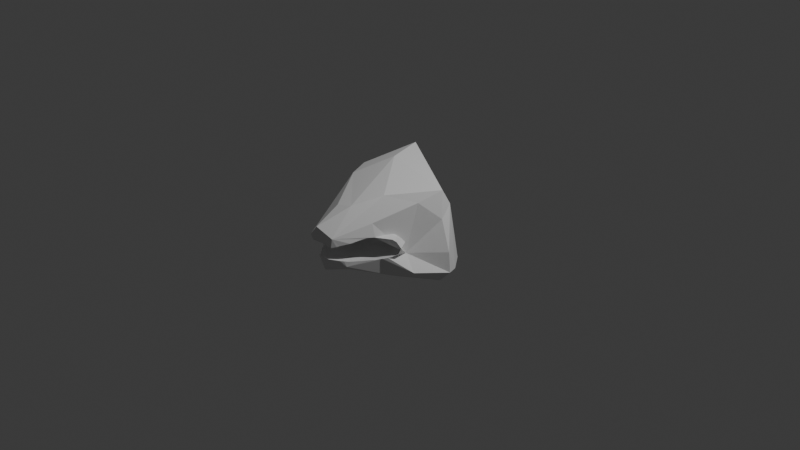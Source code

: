 # Source: beak.blend  (saved by Blender 5.1.30; exported with 4.5.12 LTS)
import bpy
from mathutils import Matrix  # noqa: F401  (used for matrix-valued properties, if any)

bpy.ops.wm.read_factory_settings(use_empty=True)
scene = bpy.context.scene
scene.name = 'Scene'

# ---- collections
col_collection = bpy.data.collections.new('Collection'); scene.collection.children.link(col_collection)

# ---- world
world_world = bpy.data.worlds.new('World'); scene.world = world_world
world_world.use_nodes = True; world_world.node_tree.nodes.clear()
_N = world_world.node_tree.nodes; _L = world_world.node_tree.links
n0 = _N.new('ShaderNodeOutputWorld'); n0.name = 'World Output'; n0.location = (200, 100)
n1 = _N.new('ShaderNodeBackground'); n1.name = 'Background'; n1.location = (-200, 100)
n1.inputs[0].default_value = (0.05088, 0.05088, 0.05088, 1.0)
_L.new(n1.outputs[0], n0.inputs[0])
n0.is_active_output = True
world_world.color = (0.05088, 0.05088, 0.05088)
world_world.sun_shadow_jitter_overblur = 0.0

# ---- cameras
cam_camera = bpy.data.cameras.new('Camera')
cam_camera.clip_end = 100.0
cam_camera.ortho_scale = 7.314

# ---- lights
light_light = bpy.data.lights.new('Light', 'POINT')
light_light.energy = 1000.0
light_light.shadow_soft_size = 0.1

# ---- meshes
me_caninesnout = bpy.data.meshes.new('CanineSnout')
me_caninesnout.from_pydata([(-0.4226, -0.3014, -0.1166), (1.998e-17, -0.6848, -0.1531), (-0.452, -0.4765, -0.2416), (-0.3426, -0.5757, 0.1772), (-0.5529, -0.28, 0.2429), (-0.1892, -0.2594, -0.09332), (0.443, -0.4219, -0.08347), (-0.3718, -0.2798, 0.4787), (-0.1612, -1.014, 0.1238), (-0.4286, -0.2999, -0.3767), (-0.443, -0.4219, 0.08766), (-0.09292, -0.7271, 0.3637), (0.1892, -0.2594, 0.09801), (-0.0708, -1.014, 0.2324), (-0.2012, -0.7071, -0.2937), (-4.875e-17, -0.6848, 0.1565), (-0.0824, 0.01201, 0.6598), (-0.005558, -0.9772, -0.2219), (-0.06238, -0.9348, -0.1008), (-0.7242, -0.003217, -0.3087), (0.1814, -0.8393, -0.1119), (-0.638, -0.003677, 0.3234), (-0.6494, -0.07677, -0.1816), (-0.695, 0.1343, -0.3445), (0.2399, -0.5302, -0.148), (-0.6079, 0.1247, 0.3023), (-0.2604, -0.6848, -0.13), (-0.4849, -0.1857, -0.3385), (-0.4607, -0.05596, 0.4924), (-0.09853, -0.4348, -0.1592), (-0.4689, 0.2555, -0.3283), (-0.4174, -0.4348, -0.09757), (-0.265, 0.05307, -0.4713), (0.1775, -0.2802, -0.1086), (-0.1521, 0.3717, 0.6882), (-0.01137, 0.3657, -0.02113), (-0.0003564, -0.3043, -0.4289), (-0.5972, -0.001137, -0.5118), (0.1418, -1.005, 0.1717), (0.08128, -0.7079, 0.4015), (0.07854, -0.733, -0.2768), (-0.3969, -0.2802, 0.002312), (0.2657, -0.4493, 0.4936), (0.3969, -0.2802, 0.002312), (-1.205e-16, -0.1848, 0.002457), (0.2876, -0.6221, 0.2623), (0.1803, -0.8626, -0.1617), (0.3848, -0.4193, -0.347), (0.467, -0.1909, 0.3985), (-0.1775, -0.2802, 0.1133), (0.4174, -0.4348, 0.1017), (0.4219, -0.307, -0.1167), (0.06238, -0.9348, 0.1034), (0.5671, -0.3366, -0.2749), (0.2604, -0.6848, 0.1333), (0.008914, 0.3973, -0.3718), (0.2039, 0.2696, -0.5641), (-0.1814, -0.8393, 0.1148), (0.5609, 0.2803, -0.3232), (-0.2399, -0.5302, 0.1519), (0.3735, 0.1383, -0.5266), (0.09853, -0.4348, 0.1633), (0.5638, 0.04148, 0.4932), (0.5246, 0.0696, -0.5276), (0.6202, -0.01352, 0.2205), (0.5847, 0.1284, 0.3315), (0.7524, -0.0233, -0.3125), (0.6846, 0.119, -0.3425), (0.7336, -0.02443, -0.09377), (-0.4695, -0.4501, 0.06401), (-0.4408, -0.4784, 0.08715), (-0.4726, -0.4491, 0.05671), (-0.4406, -0.4787, 0.08723), (-0.05398, -1.009, 0.07458), (-0.01278, -1.007, 0.07804), (0.04749, -1.004, 0.0778), (0.07322, -1.004, 0.07762), (0.1205, -1.002, 0.06907), (0.3643, -0.5904, -0.1042), (0.3464, -0.6148, -0.1089), (0.3076, -0.6766, -0.1081), (0.3814, -0.5797, -0.09911), (0.4176, -0.5419, -0.0888), (-0.3603, -0.5589, 0.1108), (-0.4279, -0.4959, -0.08971), (-0.4584, -0.4657, -0.06382), (-0.4139, -0.5099, -0.09345), (-0.4916, -0.4328, 0.002079), (-0.3199, -0.6235, 0.1174), (-0.3323, -0.6028, 0.1178), (-0.3089, -0.6848, -0.1133), (-0.2728, -0.7495, -0.1074), (-0.2438, -0.7952, 0.1072), (-0.1822, -0.9549, 0.07205), (-0.2128, -0.8726, 0.09487), (-0.2653, -0.7589, -0.1074), (-0.2325, -0.8058, -0.1007), (-0.07126, -0.9898, -0.08008), (-0.06983, -0.9922, -0.07929), (-0.1349, -1.008, 0.06524), (-0.1125, -0.9348, -0.09108), (-0.2087, -0.8332, -0.098), (-0.1108, -1.008, 0.07045), (0.06795, -0.992, -0.07543), (-0.001993, -0.9917, -0.08067), (0.1452, -0.9209, -0.08943), (0.1482, -0.9186, -0.08961), (0.2192, -0.8439, 0.09607), (0.2638, -0.7314, 0.1188), (0.2842, -0.6848, 0.1252), (0.3181, -0.6166, 0.1206), (0.1537, -0.9593, 0.07703), (0.1733, -0.8875, -0.09528), (0.167, -0.9348, 0.08318), (0.2142, -0.8157, -0.1079), (0.1931, -0.8513, -0.1046), (0.4272, -0.4916, 0.09424), (0.4564, -0.4641, 0.06952), (0.4387, -0.5159, -0.08277), (0.4803, -0.4622, -0.05014), (0.4938, -0.437, 0.002073)], [], [(3, 4, 0, 71, 69, 70, 72), (11, 7, 8), (7, 39, 16), (22, 21, 19), (23, 35, 30), (0, 27, 2), (9, 2, 27), (34, 28, 16), (25, 34, 35), (30, 32, 37), (9, 27, 37, 32), (55, 56, 32), (36, 14, 9), (37, 27, 19), (39, 13, 38), (75, 13, 8, 73, 74), (38, 13, 75, 76, 77), (40, 46, 17), (45, 42, 38), (80, 46, 47, 78, 79), (45, 48, 42), (47, 53, 81, 78), (81, 53, 51, 82), (58, 55, 35), (55, 58, 56), (16, 42, 62), (34, 16, 62), (58, 60, 56), (68, 64, 51), (58, 65, 67), (66, 51, 53), (66, 53, 63), (65, 64, 68), (65, 68, 67), (67, 66, 63), (67, 68, 66), (60, 36, 32), (3, 72, 83), (71, 0, 2, 86, 84, 85, 87), (3, 83, 89, 88), (90, 86, 2, 91), (3, 8, 7), (7, 4, 3), (93, 8, 3, 88, 92, 94), (14, 96, 95, 91, 2), (9, 14, 2), (39, 7, 11), (11, 8, 13), (93, 99, 8), (100, 101, 17, 98, 97), (22, 0, 21), (25, 19, 21), (23, 19, 25), (27, 0, 22), (19, 27, 22), (25, 21, 28), (4, 28, 21), (0, 4, 21), (35, 23, 25), (4, 7, 28), (25, 28, 34), (64, 65, 62, 48), (23, 30, 37), (16, 28, 7), (55, 30, 35), (30, 55, 32), (101, 96, 14, 17), (17, 14, 40), (14, 36, 40), (37, 19, 23), (32, 36, 9), (39, 11, 13), (102, 73, 8, 99), (104, 98, 17, 103), (42, 16, 39), (17, 46, 106, 105, 103), (42, 39, 38), (45, 38, 107, 108, 109, 110), (38, 77, 111), (112, 106, 46), (107, 38, 111, 113), (46, 80, 114, 115, 112), (40, 47, 46), (82, 51, 45, 110, 116, 117, 120, 119, 118), (48, 45, 51), (48, 62, 42), (65, 34, 62), (35, 34, 65), (60, 63, 47), (51, 64, 48), (65, 58, 35), (63, 53, 47), (67, 63, 58), (66, 68, 51), (40, 36, 47), (32, 56, 60), (60, 47, 36), (63, 60, 58), (1, 18, 20), (20, 115, 114), (26, 18, 1), (29, 26, 1), (29, 1, 24), (41, 31, 5), (43, 33, 6), (5, 44, 41), (6, 119, 120, 43), (52, 113, 111, 77, 76), (94, 57, 102, 99, 93), (70, 10, 59, 89, 83, 72), (12, 61, 49), (54, 50, 116, 110, 109), (61, 54, 15), (61, 50, 54), (12, 50, 61), (61, 15, 59), (61, 59, 49), (10, 49, 59), (59, 15, 57), (89, 59, 57, 92, 88), (92, 57, 94), (15, 52, 57), (57, 52, 74, 73, 102), (74, 52, 76, 75), (15, 54, 52), (52, 54, 108, 107, 113), (54, 109, 108), (50, 117, 116), (43, 120, 117, 50), (43, 50, 12), (44, 12, 49), (44, 49, 41), (41, 49, 10), (69, 10, 70), (44, 43, 12), (33, 43, 44), (33, 44, 5), (10, 69, 71, 87, 41), (31, 41, 87, 85), (85, 84, 31), (6, 118, 119), (33, 24, 6), (24, 33, 29), (29, 33, 5), (5, 31, 29), (31, 26, 29), (90, 26, 31, 84, 86), (91, 95, 26, 90), (100, 18, 26, 95, 96, 101), (97, 18, 100), (6, 24, 79, 78, 81, 82, 118), (80, 79, 24, 20, 114), (1, 20, 24), (104, 18, 97, 98), (105, 20, 18, 104, 103), (20, 105, 106, 112, 115)])
_uv = me_caninesnout.uv_layers.new(name='UVMap')
_uv.uv.foreach_set('vector', [0.0, 0.0, 0.0, 0.0, 0.0, 0.0, 0.0, 0.0, 0.0, 0.0, 0.0, 0.0, 0.0, 0.0, 0.0, 0.0, 0.0, 0.0, 0.0, 0.0, 0.0, 0.0, 0.0, 0.0, 0.0, 0.0, 0.0, 0.0, 0.0, 0.0, 0.0, 0.0, 0.0, 0.0, 0.0, 0.0, 0.0, 0.0, 0.0, 0.0, 0.0, 0.0, 0.0, 0.0, 0.0, 0.0, 0.0, 0.0, 0.0, 0.0, 0.0, 0.0, 0.0, 0.0, 0.0, 0.0, 0.0, 0.0, 0.0, 0.0, 0.0, 0.0, 0.0, 0.0, 0.0, 0.0, 0.0, 0.0, 0.0, 0.0, 0.0, 0.0, 0.0, 0.0, 0.0, 0.0, 0.0, 0.0, 0.0, 0.0, 0.0, 0.0, 0.0, 0.0, 0.0, 0.0, 0.0, 0.0, 0.0, 0.0, 0.0, 0.0, 0.0, 0.0, 0.0, 0.0, 0.0, 0.0, 0.0, 0.0, 0.0, 0.0, 0.0, 0.0, 0.0, 0.0, 0.0, 0.0, 0.0, 0.0, 0.0, 0.0, 0.0, 0.0, 0.0, 0.0, 0.0, 0.0, 0.0, 0.0, 0.0, 0.0, 0.0, 0.0, 0.0, 0.0, 0.0, 0.0, 0.0, 0.0, 0.0, 0.0, 0.0, 0.0, 0.0, 0.0, 0.0, 0.0, 0.0, 0.0, 0.0, 0.0, 0.0, 0.0, 0.0, 0.0, 0.0, 0.0, 0.0, 0.0, 0.0, 0.0, 0.0, 0.0, 0.0, 0.0, 0.0, 0.0, 0.0, 0.0, 0.0, 0.0, 0.0, 0.0, 0.0, 0.0, 0.0, 0.0, 0.0, 0.0, 0.0, 0.0, 0.0, 0.0, 0.0, 0.0, 0.0, 0.0, 0.0, 0.0, 0.0, 0.0, 0.0, 0.0, 0.0, 0.0, 0.0, 0.0, 0.0, 0.0, 0.0, 0.0, 0.0, 0.0, 0.0, 0.0, 0.0, 0.0, 0.0, 0.0, 0.0, 0.0, 0.0, 0.0, 0.0, 0.0, 0.0, 0.0, 0.0, 0.0, 0.0, 0.0, 0.0, 0.0, 0.0, 0.0, 0.0, 0.0, 0.0, 0.0, 0.0, 0.0, 0.0, 0.0, 0.0, 0.0, 0.0, 0.0, 0.0, 0.0, 0.0, 0.0, 0.0, 0.0, 0.0, 0.0, 0.0, 0.0, 0.0, 0.0, 0.0, 0.0, 0.0, 0.0, 0.0, 0.0, 0.0, 0.0, 0.0, 0.0, 0.0, 0.0, 0.0, 0.0, 0.0, 0.0, 0.0, 0.0, 0.0, 0.0, 0.0, 0.0, 0.0, 0.0, 0.0, 0.0, 0.0, 0.0, 0.0, 0.0, 0.0, 0.0, 0.0, 0.0, 0.0, 0.0, 0.0, 0.0, 0.0, 0.0, 0.0, 0.0, 0.0, 0.0, 0.0, 0.0, 0.0, 0.0, 0.0, 0.0, 0.0, 0.0, 0.0, 0.0, 0.0, 0.0, 0.0, 0.0, 0.0, 0.0, 0.0, 0.0, 0.0, 0.0, 0.0, 0.0, 0.0, 0.0, 0.0, 0.0, 0.0, 0.0, 0.0, 0.0, 0.0, 0.0, 0.0, 0.0, 0.0, 0.0, 0.0, 0.0, 0.0, 0.0, 0.0, 0.0, 0.0, 0.0, 0.0, 0.0, 0.0, 0.0, 0.0, 0.0, 0.0, 0.0, 0.0, 0.0, 0.0, 0.0, 0.0, 0.0, 0.0, 0.0, 0.0, 0.0, 0.0, 0.0, 0.0, 0.0, 0.0, 0.0, 0.0, 0.0, 0.0, 0.0, 0.0, 0.0, 0.0, 0.0, 0.0, 0.0, 0.0, 0.0, 0.0, 0.0, 0.0, 0.0, 0.0, 0.0, 0.0, 0.0, 0.0, 0.0, 0.0, 0.0, 0.0, 0.0, 0.0, 0.0, 0.0, 0.0, 0.0, 0.0, 0.0, 0.0, 0.0, 0.0, 0.0, 0.0, 0.0, 0.0, 0.0, 0.0, 0.0, 0.0, 0.0, 0.0, 0.0, 0.0, 0.0, 0.0, 0.0, 0.0, 0.0, 0.0, 0.0, 0.0, 0.0, 0.0, 0.0, 0.0, 0.0, 0.0, 0.0, 0.0, 0.0, 0.0, 0.0, 0.0, 0.0, 0.0, 0.0, 0.0, 0.0, 0.0, 0.0, 0.0, 0.0, 0.0, 0.0, 0.0, 0.0, 0.0, 0.0, 0.0, 0.0, 0.0, 0.0, 0.0, 0.0, 0.0, 0.0, 0.0, 0.0, 0.0, 0.0, 0.0, 0.0, 0.0, 0.0, 0.0, 0.0, 0.0, 0.0, 0.0, 0.0, 0.0, 0.0, 0.0, 0.0, 0.0, 0.0, 0.0, 0.0, 0.0, 0.0, 0.0, 0.0, 0.0, 0.0, 0.0, 0.0, 0.0, 0.0, 0.0, 0.0, 0.0, 0.0, 0.0, 0.0, 0.0, 0.0, 0.0, 0.0, 0.0, 0.0, 0.0, 0.0, 0.0, 0.0, 0.0, 0.0, 0.0, 0.0, 0.0, 0.0, 0.0, 0.0, 0.0, 0.0, 0.0, 0.0, 0.0, 0.0, 0.0, 0.0, 0.0, 0.0, 0.0, 0.0, 0.0, 0.0, 0.0, 0.0, 0.0, 0.0, 0.0, 0.0, 0.0, 0.0, 0.0, 0.0, 0.0, 0.0, 0.0, 0.0, 0.0, 0.0, 0.0, 0.0, 0.0, 0.0, 0.0, 0.0, 0.0, 0.0, 0.0, 0.0, 0.0, 0.0, 0.0, 0.0, 0.0, 0.0, 0.0, 0.0, 0.0, 0.0, 0.0, 0.0, 0.0, 0.0, 0.0, 0.0, 0.0, 0.0, 0.0, 0.0, 0.0, 0.0, 0.0, 0.0, 0.0, 0.0, 0.0, 0.0, 0.0, 0.0, 0.0, 0.0, 0.0, 0.0, 0.0, 0.0, 0.0, 0.0, 0.0, 0.0, 0.0, 0.0, 0.0, 0.0, 0.0, 0.0, 0.0, 0.0, 0.0, 0.0, 0.0, 0.0, 0.0, 0.0, 0.0, 0.0, 0.0, 0.0, 0.0, 0.0, 0.0, 0.0, 0.0, 0.0, 0.0, 0.0, 0.0, 0.0, 0.0, 0.0, 0.0, 0.0, 0.0, 0.0, 0.0, 0.0, 0.0, 0.0, 0.0, 0.0, 0.0, 0.0, 0.0, 0.0, 0.0, 0.0, 0.0, 0.0, 0.0, 0.0, 0.0, 0.0, 0.0, 0.0, 0.0, 0.0, 0.0, 0.0, 0.0, 0.0, 0.0, 0.0, 0.0, 0.0, 0.0, 0.0, 0.0, 0.0, 0.0, 0.0, 0.0, 0.0, 0.0, 0.0, 0.0, 0.0, 0.0, 0.0, 0.0, 0.0, 0.0, 0.0, 0.0, 0.0, 0.0, 0.0, 0.0, 0.0, 0.0, 0.0, 0.0, 0.0, 0.0, 0.0, 0.0, 0.0, 0.0, 0.1818, 0.0, 0.1364, 0.07873, 0.2273, 0.07873, 0.3182, 0.07873, 0.3131, 0.08749, 0.3251, 0.09075, 0.8636, 0.07873, 0.9545, 0.07873, 0.9091, 0.0, 0.6818, 0.07873, 0.7727, 0.07873, 0.7273, 0.0, 0.5909, 0.07873, 0.5455, 0.0, 0.5, 0.07873, 0.6818, 0.2362, 0.7273, 0.1575, 0.6364, 0.1575, 0.5, 0.2362, 0.5455, 0.1575, 0.4545, 0.1575, 0.6364, 0.1575, 0.5909, 0.2362, 0.6818, 0.2362, 0.4545, 0.1575, 0.4376, 0.1867, 0.443, 0.2362, 0.5, 0.2362, 0.2273, 0.3937, 0.2508, 0.3529, 0.2411, 0.3476, 0.2215, 0.3434, 0.2094, 0.3627, 0.03148, 0.3694, 0.04546, 0.3937, 0.0762, 0.3404, 0.06409, 0.3323, 0.04252, 0.3408, 0.7468, 0.3149, 0.7273, 0.3149, 0.7727, 0.3937, 0.7941, 0.3567, 0.7778, 0.3455, 0.7469, 0.315, 0.5455, 0.3149, 0.5909, 0.3937, 0.6364, 0.3149, 0.4091, 0.3937, 0.4545, 0.3149, 0.4339, 0.3149, 0.4171, 0.3646, 0.4032, 0.3834, 0.5, 0.3937, 0.4091, 0.3937, 0.4545, 0.4724, 0.5, 0.3937, 0.4545, 0.3149, 0.4091, 0.3937, 0.5455, 0.3149, 0.4545, 0.3149, 0.5, 0.3937, 0.5909, 0.3937, 0.6364, 0.4724, 0.6818, 0.3937, 0.5909, 0.3937, 0.6818, 0.3937, 0.6364, 0.3149, 0.7273, 0.3149, 0.6364, 0.3149, 0.6818, 0.3937, 0.7727, 0.3937, 0.8182, 0.4724, 0.8636, 0.3937, 0.7941, 0.3567, 0.7727, 0.3937, 0.8636, 0.3937, 0.8507, 0.3712, 0.8002, 0.3591, 0.8507, 0.3712, 0.8636, 0.3937, 0.8776, 0.3694, 0.09091, 0.4724, 0.1364, 0.3937, 0.04546, 0.3937, 0.04546, 0.3937, 0.1364, 0.3937, 0.1151, 0.3569, 0.09884, 0.3496, 0.0762, 0.3404, 0.1151, 0.3569, 0.1364, 0.3937, 0.1542, 0.3627, 0.1425, 0.361, 0.2727, 0.4724, 0.3182, 0.3937, 0.2273, 0.3937, 0.2273, 0.3937, 0.3182, 0.3937, 0.3097, 0.379, 0.2795, 0.3604, 0.2508, 0.3529, 0.3182, 0.3937, 0.3241, 0.3834, 0.3097, 0.379, 0.4545, 0.3149, 0.4406, 0.2907, 0.4339, 0.3149, 0.5, 0.2362, 0.443, 0.2362, 0.4406, 0.2907, 0.4545, 0.3149, 0.5, 0.2362, 0.4545, 0.3149, 0.5455, 0.3149, 0.5909, 0.2362, 0.5455, 0.3149, 0.6364, 0.3149, 0.5909, 0.2362, 0.6364, 0.3149, 0.6818, 0.2362, 0.6818, 0.2362, 0.6364, 0.3149, 0.7273, 0.3149, 0.7391, 0.2944, 0.7273, 0.3149, 0.7468, 0.3149, 0.5909, 0.2362, 0.5, 0.2362, 0.5455, 0.3149, 0.5455, 0.1575, 0.5, 0.2362, 0.5909, 0.2362, 0.5455, 0.1575, 0.5909, 0.2362, 0.6364, 0.1575, 0.7273, 0.3149, 0.7391, 0.2944, 0.7393, 0.2875, 0.7373, 0.2362, 0.6818, 0.2362, 0.7273, 0.1575, 0.6818, 0.2362, 0.7373, 0.2362, 0.742, 0.183, 0.742, 0.183, 0.7495, 0.1575, 0.7273, 0.1575, 0.4545, 0.1575, 0.422, 0.1575, 0.4376, 0.1867, 0.5455, 0.1575, 0.5, 0.07873, 0.4545, 0.1575, 0.5, 0.07873, 0.5455, 0.1575, 0.5909, 0.07873, 0.5909, 0.07873, 0.5455, 0.1575, 0.6364, 0.1575, 0.6364, 0.1575, 0.7273, 0.1575, 0.6818, 0.07873, 0.7273, 0.1575, 0.7727, 0.07873, 0.6818, 0.07873, 0.7848, 0.09967, 0.7727, 0.07873, 0.7273, 0.1575, 0.7495, 0.1575, 0.7511, 0.1515, 0.8733, 0.1028, 0.8771, 0.1021, 0.8636, 0.07873, 0.8515, 0.09967, 0.9433, 0.09827, 0.9545, 0.07873, 0.8636, 0.07873, 0.8771, 0.1021, 0.8924, 0.1052, 0.9024, 0.1051, 0.9688, 0.1035, 0.9545, 0.07873, 0.9433, 0.09827, 0.4545, 0.1575, 0.4091, 0.07873, 0.3842, 0.1218, 0.3934, 0.129, 0.3978, 0.1359, 0.4123, 0.1497, 0.422, 0.1575, 0.366, 0.1142, 0.3842, 0.1218, 0.4091, 0.07873, 0.3182, 0.07873, 0.3251, 0.09075, 0.3636, 0.0, 0.3182, 0.07873, 0.4091, 0.07873, 0.1531, 0.1078, 0.1364, 0.07873, 0.1221, 0.1035, 0.1223, 0.1046, 0.2124, 0.1045, 0.2273, 0.07873, 0.1364, 0.07873, 0.1531, 0.1078, 0.1804, 0.119, 0.2273, 0.07873, 0.2124, 0.1045, 0.2137, 0.1043, 0.2245, 0.09803, 0.2323, 0.08749])
me_caninesnout.materials.append(None)
me_caninesnout.update()

# ---- objects
ob_light = bpy.data.objects.new('Light', light_light)
ob_camera = bpy.data.objects.new('Camera', cam_camera)
ob_caninesnout = bpy.data.objects.new('CanineSnout', me_caninesnout)

# ---- transforms, parenting, visibility, modifiers, constraints
ob_light.location = (4.076, 0.4144, 5.904)
ob_light.rotation_euler = (0.6503, 0.05522, 1.866)
ob_light.scale = (0.7312, 0.9898, 0.9878)
ob_light.lock_rotations_4d = False
ob_light.empty_display_type = 'ARROWS'
ob_light.color = (0.0, 0.0, 0.0, 0.0)
ob_light.lineart.crease_threshold = 0.0
ob_camera.location = (7.359, -6.926, 4.958)
ob_camera.rotation_euler = (1.109, 0.0, 0.8149)
ob_camera.lock_rotations_4d = False
ob_camera.empty_display_type = 'ARROWS'
ob_camera.color = (0.0, 0.0, 0.0, 0.0)
ob_camera.display_type = 'WIRE'
ob_camera.lineart.crease_threshold = 0.0
ob_caninesnout.location = (0.0, 0.0, 0.0)
_vg = ob_caninesnout.vertex_groups.new(name='root')
_vg = ob_caninesnout.vertex_groups.new(name='occiput')
_vg = ob_caninesnout.vertex_groups.new(name='brow')
_vg = ob_caninesnout.vertex_groups.new(name='nose')
_vg = ob_caninesnout.vertex_groups.new(name='mouth')
_vg = ob_caninesnout.vertex_groups.new(name='jaw')
_vg = ob_caninesnout.vertex_groups.new(name='lower_mandible.R')
_vg = ob_caninesnout.vertex_groups.new(name='mandible.R')
_vg = ob_caninesnout.vertex_groups.new(name='midcheek.R')
_vg = ob_caninesnout.vertex_groups.new(name='nose.001')
_vg = ob_caninesnout.vertex_groups.new(name='cheek.R')
_vg = ob_caninesnout.vertex_groups.new(name='temple.R')
_vg = ob_caninesnout.vertex_groups.new(name='forehead')
_vg = ob_caninesnout.vertex_groups.new(name='crown')
_vg = ob_caninesnout.vertex_groups.new(name='calvaria.R')
_vg = ob_caninesnout.vertex_groups.new(name='parietal.R')
_vg = ob_caninesnout.vertex_groups.new(name='lower_mandible.L')
_vg = ob_caninesnout.vertex_groups.new(name='mandible.L')
_vg = ob_caninesnout.vertex_groups.new(name='midcheek.L')
_vg = ob_caninesnout.vertex_groups.new(name='eye.R')
_vg = ob_caninesnout.vertex_groups.new(name='cheek.L')
_vg = ob_caninesnout.vertex_groups.new(name='eye.L')
_vg = ob_caninesnout.vertex_groups.new(name='calvaria.L')
_vg = ob_caninesnout.vertex_groups.new(name='parietal.L')
_vg = ob_caninesnout.vertex_groups.new(name='temple.L')

# ---- collection membership
col_collection.objects.link(ob_light)
col_collection.objects.link(ob_camera)
col_collection.objects.link(ob_caninesnout)

# ---- scene / render settings (as saved in the file)
scene.camera = ob_camera
scene.frame_start = 1; scene.frame_end = 250; scene.frame_set(1)
scene.render.engine = 'BLENDER_EEVEE_NEXT'
scene.render.bake_bias = 0.0
scene.render.bake_samples = 0
scene.cycles.sampling_pattern = 'TABULATED_SOBOL'
scene.eevee.use_volume_custom_range = False
bpy.context.view_layer.update()
